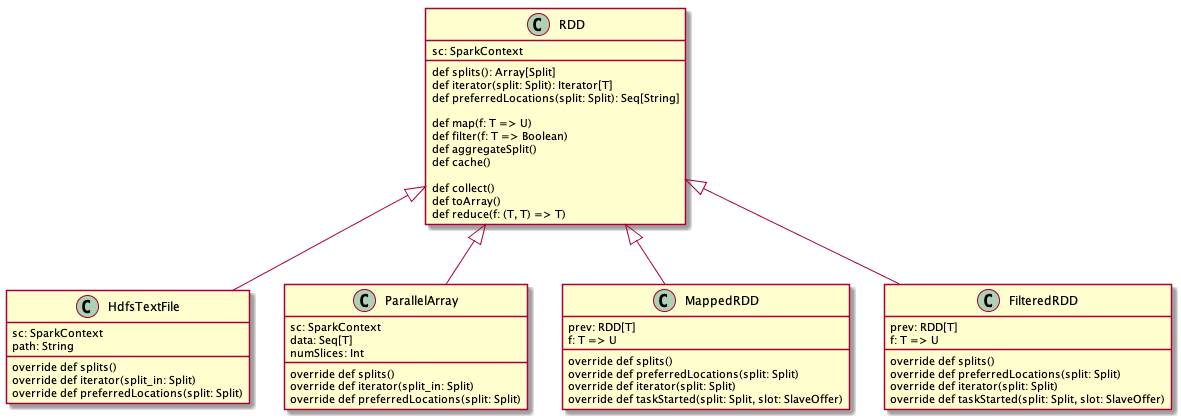

The diagram above was rendered by PlantUML. Its source (embedded in the PNG):
@startuml


RDD <|-- HdfsTextFile
RDD <|-- ParallelArray
RDD <|-- MappedRDD
RDD <|-- FilteredRDD

class RDD {
	sc: SparkContext

	def splits(): Array[Split]
  	def iterator(split: Split): Iterator[T]
  	def preferredLocations(split: Split): Seq[String]

  	def map(f: T => U) 
  	def filter(f: T => Boolean) 
  	def aggregateSplit() 
  	def cache() 

  	def collect()
  	def toArray()
  	def reduce(f: (T, T) => T)

}

class HdfsTextFile{
	sc: SparkContext
	path: String

	override def splits()
	override def iterator(split_in: Split) 
	override def preferredLocations(split: Split) 
}

class MappedRDD {
	prev: RDD[T]
	f: T => U

	override def splits()
	override def preferredLocations(split: Split) 
	override def iterator(split: Split) 
	override def taskStarted(split: Split, slot: SlaveOffer) 
}

class FilteredRDD {
	prev: RDD[T]
	f: T => U

	override def splits()
	override def preferredLocations(split: Split) 
	override def iterator(split: Split) 
	override def taskStarted(split: Split, slot: SlaveOffer) 
}

class ParallelArray {
	sc: SparkContext
	data: Seq[T]
	numSlices: Int

	override def splits()
	override def iterator(split_in: Split) 
	override def preferredLocations(split: Split) 
}



@enduml